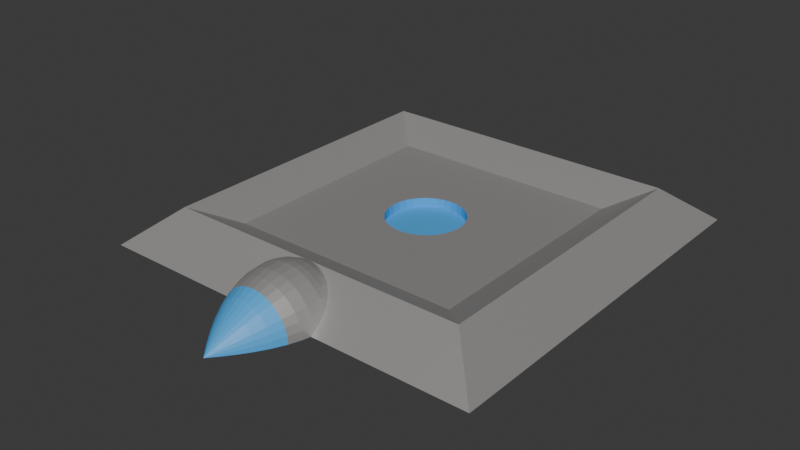 # Source: powerbox.blend  (saved by Blender 4.2.66; exported with 4.5.12 LTS)
import bpy
from mathutils import Matrix  # noqa: F401  (used for matrix-valued properties, if any)

bpy.ops.wm.read_factory_settings(use_empty=True)
scene = bpy.context.scene
scene.name = 'Scene'

# ---- collections
col_collection = bpy.data.collections.new('Collection'); scene.collection.children.link(col_collection)

# ---- materials (node trees are filled in below, after node groups)
mat_material_002 = bpy.data.materials.new('Material.002')
mat_material_001 = bpy.data.materials.new('Material.001')

# ---- material node trees
mat_material_002.use_nodes = True; mat_material_002.node_tree.nodes.clear()
_N = mat_material_002.node_tree.nodes; _L = mat_material_002.node_tree.links
n0 = _N.new('ShaderNodeBsdfPrincipled'); n0.name = 'Principled BSDF'; n0.location = (10, 300)
n0.inputs[0].default_value = (0.07227, 0.3968, 0.8148, 1.0)
n1 = _N.new('ShaderNodeOutputMaterial'); n1.name = 'Material Output'; n1.location = (300, 300)
_L.new(n0.outputs[0], n1.inputs[0])
n1.is_active_output = True
mat_material_001.use_nodes = True; mat_material_001.node_tree.nodes.clear()
_N = mat_material_001.node_tree.nodes; _L = mat_material_001.node_tree.links
n0 = _N.new('ShaderNodeBsdfPrincipled'); n0.name = 'Principled BSDF'; n0.location = (10, 300)
n0.inputs[0].default_value = (0.4678, 0.4508, 0.4397, 1.0)
n0.inputs[1].default_value = 0.5263
n0.inputs[3].default_value = 1.0
n1 = _N.new('ShaderNodeOutputMaterial'); n1.name = 'Material Output'; n1.location = (300, 300)
_L.new(n0.outputs[0], n1.inputs[0])
n1.is_active_output = True

# ---- world
world_world = bpy.data.worlds.new('World'); scene.world = world_world
world_world.use_nodes = True; world_world.node_tree.nodes.clear()
_N = world_world.node_tree.nodes; _L = world_world.node_tree.links
n0 = _N.new('ShaderNodeOutputWorld'); n0.name = 'World Output'; n0.location = (300, 300)
n1 = _N.new('ShaderNodeBackground'); n1.name = 'Background'; n1.location = (10, 300)
n1.inputs[0].default_value = (0.05088, 0.05088, 0.05088, 1.0)
_L.new(n1.outputs[0], n0.inputs[0])
n0.is_active_output = True
world_world.color = (0.05088, 0.05088, 0.05088)
world_world.sun_shadow_jitter_overblur = 0.0

# ---- meshes
me_sphere = bpy.data.meshes.new('Sphere')
me_sphere.from_pydata([(-0.0026, 4.489, -0.05018), (0.1661, 4.333e-07, 5.311), (0.378, 2.665, 1.774), (-0.0026, 4.489, 8.928), (0.1661, -0.1701, 5.294), (0.378, 2.665, 7.103), (-0.002598, -4.489, -0.05018), (0.1661, -0.3337, 5.244), (0.378, -2.665, 1.774), (0.1661, -0.4844, 5.164), (-0.002598, -4.489, 8.928), (0.378, -2.665, 7.103), (0.8102, 3.509, 0.9295), (0.1661, -0.6165, 5.055), (0.8102, 3.509, 7.948), (0.8102, -3.509, 7.948), (0.1661, -0.725, 4.923), (0.8102, -3.509, 0.9295), (0.1661, -0.8056, 4.773), (0.1661, -0.8552, 4.609), (0.1661, -0.8719, 4.439), (0.1661, -0.8552, 4.269), (0.1661, -0.8056, 4.105), (0.1661, -0.725, 3.954), (0.1661, -0.6165, 3.822), (0.1661, -0.4844, 3.714), (0.1661, -0.3337, 3.633), (0.1661, -0.1701, 3.584), (0.1661, 3.016e-07, 3.567), (0.1661, 0.1701, 3.584), (0.1661, 0.3337, 3.633), (0.1661, 0.4844, 3.714), (0.1661, 0.6165, 3.822), (0.1661, 0.725, 3.954), (0.1661, 0.8056, 4.105), (0.1661, 0.8552, 4.269), (0.1661, 0.8719, 4.439), (0.1661, 0.8552, 4.609), (0.1661, 0.8056, 4.773), (0.1661, 0.725, 4.923), (0.1661, 0.6165, 5.055), (0.1661, 0.4844, 5.164), (0.1661, 0.3337, 5.244), (0.1661, 0.1701, 5.294), (0.378, 0.8719, 4.439), (0.378, 0.8552, 4.269), (0.378, 0.8552, 4.609), (0.378, 0.725, 3.954), (0.378, 0.725, 4.923), (0.378, 0.6165, 3.822), (0.378, 0.8056, 4.105), (0.378, 0.8056, 4.773), (0.378, 0.4844, 5.164), (0.378, 0.1701, 5.294), (0.378, 0.3337, 5.244), (0.378, -0.1701, 5.294), (0.378, -0.6165, 5.055), (0.378, -0.4844, 5.164), (0.378, -0.3337, 5.244), (0.378, 4.745e-07, 5.311), (0.378, 0.6165, 5.055), (0.378, 0.4844, 3.714), (0.378, 0.1701, 3.584), (0.378, 0.3337, 3.633), (0.378, -0.1701, 3.584), (0.378, -0.4844, 3.714), (0.378, -0.3337, 3.633), (0.378, 3.429e-07, 3.567), (0.378, -0.725, 3.954), (0.378, -0.725, 4.923), (0.378, -0.8719, 4.439), (0.378, -0.8552, 4.269), (0.378, -0.8552, 4.609), (0.378, -0.8056, 4.105), (0.378, -0.8056, 4.773), (0.378, -0.6165, 3.822)], [], [(0, 12, 14, 3), (3, 14, 15, 10), (10, 15, 17, 6), (6, 17, 12, 0), (3, 10, 6, 0), (5, 2, 8, 75, 65, 66, 64, 67, 62, 63, 61, 49, 47, 50, 45, 44, 46, 51, 48, 60), (8, 11, 5, 60, 52, 54, 53, 59, 55, 58, 57, 56, 69, 74, 72, 70, 71, 73, 68, 75), (2, 5, 14, 12), (5, 11, 15, 14), (11, 8, 17, 15), (8, 2, 12, 17), (59, 1, 4, 55), (55, 4, 7, 58), (58, 7, 9, 57), (57, 9, 13, 56), (13, 16, 69, 56), (16, 18, 74, 69), (18, 19, 72, 74), (19, 20, 70, 72), (20, 21, 71, 70), (21, 22, 73, 71), (22, 23, 68, 73), (23, 24, 75, 68), (24, 25, 65, 75), (25, 26, 66, 65), (26, 27, 64, 66), (27, 28, 67, 64), (28, 29, 62, 67), (29, 30, 63, 62), (30, 31, 61, 63), (31, 32, 49, 61), (49, 32, 33, 47), (47, 33, 34, 50), (50, 34, 35, 45), (45, 35, 36, 44), (44, 36, 37, 46), (46, 37, 38, 51), (51, 38, 39, 48), (48, 39, 40, 60), (60, 40, 41, 52), (52, 41, 42, 54), (54, 42, 43, 53), (53, 43, 1, 59), (39, 38, 37, 36, 35, 34, 33, 32, 31, 30, 29, 28, 27, 26, 25, 24, 23, 22, 21, 20, 19, 18, 16, 13, 9, 7, 4, 1, 43, 42, 41, 40)])
me_sphere.polygons.foreach_set('material_index', [1, 1, 1, 1, 1, 1, 1, 1, 1, 1, 1, 0, 0, 0, 0, 0, 0, 0, 0, 0, 0, 0, 0, 0, 0, 0, 0, 0, 0, 0, 0, 0, 0, 0, 0, 0, 0, 0, 0, 0, 0, 0, 0, 0])
_uv = me_sphere.uv_layers.new(name='UVMap')
_uv.uv.foreach_set('vector', [0.375, 0.0, 0.625, 0.0, 0.625, 0.25, 0.375, 0.25, 0.375, 0.25, 0.625, 0.25, 0.625, 0.5, 0.375, 0.5, 0.375, 0.5, 0.625, 0.5, 0.625, 0.75, 0.375, 0.75, 0.375, 0.75, 0.625, 0.75, 0.625, 1.0, 0.375, 1.0, 0.125, 0.5, 0.375, 0.5, 0.375, 0.75, 0.125, 0.75, 0.8449, 0.5301, 0.8449, 0.7199, 0.6551, 0.7199, 0.728, 0.647, 0.7327, 0.6508, 0.7381, 0.6537, 0.7439, 0.6555, 0.75, 0.6561, 0.7561, 0.6555, 0.7619, 0.6537, 0.7673, 0.6508, 0.772, 0.647, 0.7758, 0.6423, 0.7787, 0.6369, 0.7805, 0.6311, 0.7811, 0.625, 0.7805, 0.6189, 0.7787, 0.6131, 0.7758, 0.6077, 0.772, 0.603, 0.6551, 0.7199, 0.6551, 0.5301, 0.8449, 0.5301, 0.772, 0.603, 0.7673, 0.5992, 0.7619, 0.5963, 0.7561, 0.5945, 0.75, 0.5939, 0.7439, 0.5945, 0.7381, 0.5963, 0.7327, 0.5992, 0.728, 0.603, 0.7242, 0.6077, 0.7213, 0.6131, 0.7195, 0.6189, 0.7189, 0.625, 0.7195, 0.6311, 0.7213, 0.6369, 0.7242, 0.6423, 0.728, 0.647, 0.8449, 0.7199, 0.8449, 0.5301, 0.875, 0.5, 0.875, 0.75, 0.8449, 0.5301, 0.6551, 0.5301, 0.625, 0.5, 0.875, 0.5, 0.6551, 0.5301, 0.6551, 0.7199, 0.625, 0.75, 0.625, 0.5, 0.6551, 0.7199, 0.8449, 0.7199, 0.875, 0.75, 0.625, 0.75, 1.0, 0.5607, 1.0, 0.5, 0.9688, 0.5, 0.9688, 0.5607, 0.9688, 0.5607, 0.9688, 0.5, 0.9375, 0.5, 0.9375, 0.5607, 0.9375, 0.5607, 0.9375, 0.5, 0.9062, 0.5, 0.9062, 0.5607, 0.9062, 0.5607, 0.9062, 0.5, 0.875, 0.5, 0.875, 0.5607, 0.875, 0.5, 0.8438, 0.5, 0.8438, 0.5607, 0.875, 0.5607, 0.8438, 0.5, 0.8125, 0.5, 0.8125, 0.5607, 0.8438, 0.5607, 0.8125, 0.5, 0.7812, 0.5, 0.7812, 0.5607, 0.8125, 0.5607, 0.7812, 0.5, 0.75, 0.5, 0.75, 0.5607, 0.7812, 0.5607, 0.75, 0.5, 0.7188, 0.5, 0.7187, 0.5607, 0.75, 0.5607, 0.7188, 0.5, 0.6875, 0.5, 0.6875, 0.5607, 0.7187, 0.5607, 0.6875, 0.5, 0.6562, 0.5, 0.6562, 0.5607, 0.6875, 0.5607, 0.6562, 0.5, 0.625, 0.5, 0.625, 0.5607, 0.6562, 0.5607, 0.625, 0.5, 0.5938, 0.5, 0.5938, 0.5607, 0.625, 0.5607, 0.5938, 0.5, 0.5625, 0.5, 0.5625, 0.5607, 0.5938, 0.5607, 0.5625, 0.5, 0.5312, 0.5, 0.5312, 0.5607, 0.5625, 0.5607, 0.5312, 0.5, 0.5, 0.5, 0.5, 0.5607, 0.5312, 0.5607, 0.5, 0.5, 0.4688, 0.5, 0.4687, 0.5607, 0.5, 0.5607, 0.4688, 0.5, 0.4375, 0.5, 0.4375, 0.5607, 0.4687, 0.5607, 0.4375, 0.5, 0.4062, 0.5, 0.4062, 0.5607, 0.4375, 0.5607, 0.4062, 0.5, 0.375, 0.5, 0.375, 0.5607, 0.4062, 0.5607, 0.375, 0.5607, 0.375, 0.5, 0.3438, 0.5, 0.3438, 0.5607, 0.3438, 0.5607, 0.3438, 0.5, 0.3125, 0.5, 0.3125, 0.5607, 0.3125, 0.5607, 0.3125, 0.5, 0.2812, 0.5, 0.2812, 0.5607, 0.2812, 0.5607, 0.2812, 0.5, 0.25, 0.5, 0.25, 0.5607, 0.25, 0.5607, 0.25, 0.5, 0.2188, 0.5, 0.2188, 0.5607, 0.2188, 0.5607, 0.2188, 0.5, 0.1875, 0.5, 0.1875, 0.5607, 0.1875, 0.5607, 0.1875, 0.5, 0.1562, 0.5, 0.1562, 0.5607, 0.1562, 0.5607, 0.1562, 0.5, 0.125, 0.5, 0.125, 0.5607, 0.125, 0.5607, 0.125, 0.5, 0.09375, 0.5, 0.09375, 0.5607, 0.09375, 0.5607, 0.09375, 0.5, 0.0625, 0.5, 0.0625, 0.5607, 0.0625, 0.5607, 0.0625, 0.5, 0.03125, 0.5, 0.03125, 0.5607, 0.03125, 0.5607, 0.03125, 0.5, 0.0, 0.5, 0.0, 0.5607, 0.5504, 0.3833, 0.5283, 0.3418, 0.5146, 0.2968, 0.51, 0.25, 0.5146, 0.2032, 0.5283, 0.1582, 0.5504, 0.1167, 0.5803, 0.08029, 0.6167, 0.05045, 0.6582, 0.02827, 0.7032, 0.01461, 0.75, 0.01, 0.7968, 0.01461, 0.8418, 0.02827, 0.8833, 0.05045, 0.9197, 0.08029, 0.9496, 0.1167, 0.9717, 0.1582, 0.9854, 0.2032, 0.99, 0.25, 0.9854, 0.2968, 0.9717, 0.3418, 0.9496, 0.3833, 0.9197, 0.4197, 0.8833, 0.4496, 0.8418, 0.4717, 0.7968, 0.4854, 0.75, 0.49, 0.7032, 0.4854, 0.6582, 0.4717, 0.6167, 0.4496, 0.5803, 0.4197])
me_sphere.materials.append(mat_material_002)
me_sphere.materials.append(mat_material_001)
me_sphere.update()
me_sphere_001 = bpy.data.meshes.new('Sphere.001')
me_sphere_001.from_pydata([(0.0, 0.5556, 0.8311), (0.0, 0.8315, 0.5457), (0.0, 0.9808, 0.1481), (0.0, 1.0, 0.0), (0.0, 0.9808, -0.329), (0.0, 0.8315, -0.8486), (0.03806, 0.1913, 0.9808), (0.07466, 0.3753, 0.9239), (0.1084, 0.5449, 0.8311), (0.1379, 0.6935, 0.7042), (0.1622, 0.8155, 0.5457), (0.1802, 0.9061, 0.359), (0.1913, 0.9619, 0.1481), (0.1951, 0.9808, 0.0), (0.1913, 0.9619, -0.329), (0.1802, 0.9061, -0.5858), (0.1622, 0.8155, -0.8486), (0.1379, 0.6935, -1.113), (0.1084, 0.5449, -1.374), (0.07466, 0.3753, -1.627), (0.03806, 0.1913, -1.87), (0.07466, 0.1802, 0.9808), (0.1464, 0.3536, 0.9239), (0.2126, 0.5133, 0.8311), (0.2706, 0.6533, 0.7042), (0.3182, 0.7682, 0.5457), (0.3536, 0.8536, 0.359), (0.3753, 0.9061, 0.1481), (0.3827, 0.9239, 0.0), (0.3753, 0.9061, -0.329), (0.3536, 0.8536, -0.5858), (0.3182, 0.7682, -0.8486), (0.2706, 0.6533, -1.113), (0.2126, 0.5133, -1.374), (0.1464, 0.3536, -1.627), (0.07466, 0.1802, -1.87), (0.1084, 0.1622, 0.9808), (0.2126, 0.3182, 0.9239), (0.3087, 0.4619, 0.8311), (0.3928, 0.5879, 0.7042), (0.4619, 0.6913, 0.5457), (0.5133, 0.7682, 0.359), (0.5449, 0.8155, 0.1481), (0.5556, 0.8315, 0.0), (0.5449, 0.8155, -0.329), (0.5133, 0.7682, -0.5858), (0.4619, 0.6913, -0.8486), (0.3928, 0.5879, -1.113), (0.3087, 0.4619, -1.374), (0.2126, 0.3182, -1.627), (0.1084, 0.1622, -1.87), (0.1379, 0.1379, 0.9808), (0.2706, 0.2706, 0.9239), (0.3928, 0.3928, 0.8311), (0.5, 0.5, 0.7042), (0.5879, 0.5879, 0.5457), (0.6533, 0.6533, 0.359), (0.6935, 0.6935, 0.1481), (0.7071, 0.7071, 0.0), (0.6935, 0.6935, -0.329), (0.6533, 0.6533, -0.5858), (0.5879, 0.5879, -0.8486), (0.5, 0.5, -1.113), (0.3928, 0.3928, -1.374), (0.2706, 0.2706, -1.627), (0.1379, 0.1379, -1.87), (0.1622, 0.1084, 0.9808), (0.3182, 0.2126, 0.9239), (0.4619, 0.3087, 0.8311), (0.5879, 0.3928, 0.7042), (0.6913, 0.4619, 0.5457), (0.7682, 0.5133, 0.359), (0.8155, 0.5449, 0.1481), (0.8315, 0.5556, 0.0), (0.8155, 0.5449, -0.329), (0.7682, 0.5133, -0.5858), (0.6913, 0.4619, -0.8486), (0.5879, 0.3928, -1.113), (0.4619, 0.3087, -1.374), (0.3182, 0.2126, -1.627), (0.1622, 0.1084, -1.87), (0.0, 0.0, 1.0), (0.1802, 0.07466, 0.9808), (0.3536, 0.1464, 0.9239), (0.5133, 0.2126, 0.8311), (0.6533, 0.2706, 0.7042), (0.7682, 0.3182, 0.5457), (0.8536, 0.3536, 0.359), (0.9061, 0.3753, 0.1481), (0.9239, 0.3827, 0.0), (0.9061, 0.3753, -0.329), (0.8536, 0.3536, -0.5858), (0.7682, 0.3182, -0.8486), (0.6533, 0.2706, -1.113), (0.5133, 0.2126, -1.374), (0.3536, 0.1464, -1.627), (0.1802, 0.07466, -1.87), (0.1913, 0.03806, 0.9808), (0.3753, 0.07466, 0.9239), (0.5449, 0.1084, 0.8311), (0.6935, 0.1379, 0.7042), (0.8155, 0.1622, 0.5457), (0.9061, 0.1802, 0.359), (0.9619, 0.1913, 0.1481), (0.9808, 0.1951, 0.0), (0.9619, 0.1913, -0.329), (0.9061, 0.1802, -0.5858), (0.8155, 0.1622, -0.8486), (0.6935, 0.1379, -1.113), (0.5449, 0.1084, -1.374), (0.3753, 0.07466, -1.627), (0.1913, 0.03806, -1.87), (0.1951, 0.0, 0.9808), (0.3827, 0.0, 0.9239), (0.5556, 0.0, 0.8311), (0.7071, 0.0, 0.7042), (0.8315, 0.0, 0.5457), (0.9239, 0.0, 0.359), (0.9808, 0.0, 0.1481), (1.0, 0.0, 0.0), (0.9808, 0.0, -0.329), (0.9239, 0.0, -0.5858), (0.8315, 0.0, -0.8486), (0.7071, 0.0, -1.113), (0.5556, 0.0, -1.374), (0.3827, 0.0, -1.627), (0.1951, 0.0, -1.87), (0.0, 0.0, -2.1), (0.0, 0.1951, 0.9808), (0.0, 0.3827, 0.9239), (0.0, 0.7071, 0.7042), (0.0, 0.9239, 0.359), (0.0, 0.9239, -0.5858), (0.0, 0.7071, -1.113), (0.0, 0.5556, -1.374), (0.0, 0.3827, -1.627), (0.0, 0.1951, -1.87), (0.0, -0.5556, 0.8311), (0.0, -0.8315, 0.5457), (0.0, -0.9808, 0.1481), (0.0, -1.0, 0.0), (0.0, -0.9808, -0.329), (0.0, -0.8315, -0.8486), (0.03806, -0.1913, 0.9808), (0.07466, -0.3753, 0.9239), (0.1084, -0.5449, 0.8311), (0.1379, -0.6935, 0.7042), (0.1622, -0.8155, 0.5457), (0.1802, -0.9061, 0.359), (0.1913, -0.9619, 0.1481), (0.1951, -0.9808, 0.0), (0.1913, -0.9619, -0.329), (0.1802, -0.9061, -0.5858), (0.1622, -0.8155, -0.8486), (0.1379, -0.6935, -1.113), (0.1084, -0.5449, -1.374), (0.07466, -0.3753, -1.627), (0.03806, -0.1913, -1.87), (0.07466, -0.1802, 0.9808), (0.1464, -0.3536, 0.9239), (0.2126, -0.5133, 0.8311), (0.2706, -0.6533, 0.7042), (0.3182, -0.7682, 0.5457), (0.3536, -0.8536, 0.359), (0.3753, -0.9061, 0.1481), (0.3827, -0.9239, 0.0), (0.3753, -0.9061, -0.329), (0.3536, -0.8536, -0.5858), (0.3182, -0.7682, -0.8486), (0.2706, -0.6533, -1.113), (0.2126, -0.5133, -1.374), (0.1464, -0.3536, -1.627), (0.07466, -0.1802, -1.87), (0.1084, -0.1622, 0.9808), (0.2126, -0.3182, 0.9239), (0.3087, -0.4619, 0.8311), (0.3928, -0.5879, 0.7042), (0.4619, -0.6913, 0.5457), (0.5133, -0.7682, 0.359), (0.5449, -0.8155, 0.1481), (0.5556, -0.8315, 0.0), (0.5449, -0.8155, -0.329), (0.5133, -0.7682, -0.5858), (0.4619, -0.6913, -0.8486), (0.3928, -0.5879, -1.113), (0.3087, -0.4619, -1.374), (0.2126, -0.3182, -1.627), (0.1084, -0.1622, -1.87), (0.1379, -0.1379, 0.9808), (0.2706, -0.2706, 0.9239), (0.3928, -0.3928, 0.8311), (0.5, -0.5, 0.7042), (0.5879, -0.5879, 0.5457), (0.6533, -0.6533, 0.359), (0.6935, -0.6935, 0.1481), (0.7071, -0.7071, 0.0), (0.6935, -0.6935, -0.329), (0.6533, -0.6533, -0.5858), (0.5879, -0.5879, -0.8486), (0.5, -0.5, -1.113), (0.3928, -0.3928, -1.374), (0.2706, -0.2706, -1.627), (0.1379, -0.1379, -1.87), (0.1622, -0.1084, 0.9808), (0.3182, -0.2126, 0.9239), (0.4619, -0.3087, 0.8311), (0.5879, -0.3928, 0.7042), (0.6913, -0.4619, 0.5457), (0.7682, -0.5133, 0.359), (0.8155, -0.5449, 0.1481), (0.8315, -0.5556, 0.0), (0.8155, -0.5449, -0.329), (0.7682, -0.5133, -0.5858), (0.6913, -0.4619, -0.8486), (0.5879, -0.3928, -1.113), (0.4619, -0.3087, -1.374), (0.3182, -0.2126, -1.627), (0.1622, -0.1084, -1.87), (0.1802, -0.07466, 0.9808), (0.3536, -0.1464, 0.9239), (0.5133, -0.2126, 0.8311), (0.6533, -0.2706, 0.7042), (0.7682, -0.3182, 0.5457), (0.8536, -0.3536, 0.359), (0.9061, -0.3753, 0.1481), (0.9239, -0.3827, 0.0), (0.9061, -0.3753, -0.329), (0.8536, -0.3536, -0.5858), (0.7682, -0.3182, -0.8486), (0.6533, -0.2706, -1.113), (0.5133, -0.2126, -1.374), (0.3536, -0.1464, -1.627), (0.1802, -0.07466, -1.87), (0.1913, -0.03806, 0.9808), (0.3753, -0.07466, 0.9239), (0.5449, -0.1084, 0.8311), (0.6935, -0.1379, 0.7042), (0.8155, -0.1622, 0.5457), (0.9061, -0.1802, 0.359), (0.9619, -0.1913, 0.1481), (0.9808, -0.1951, 0.0), (0.9619, -0.1913, -0.329), (0.9061, -0.1802, -0.5858), (0.8155, -0.1622, -0.8486), (0.6935, -0.1379, -1.113), (0.5449, -0.1084, -1.374), (0.3753, -0.07466, -1.627), (0.1913, -0.03806, -1.87), (0.0, -0.1951, 0.9808), (0.0, -0.3827, 0.9239), (0.0, -0.7071, 0.7042), (0.0, -0.9239, 0.359), (0.0, -0.9239, -0.5858), (0.0, -0.7071, -1.113), (0.0, -0.5556, -1.374), (0.0, -0.3827, -1.627), (0.0, -0.1951, -1.87)], [], [(136, 135, 19, 20), (3, 2, 12, 13), (128, 81, 6), (127, 136, 20), (4, 3, 13, 14), (129, 128, 6, 7), (132, 4, 14, 15), (0, 129, 7, 8), (5, 132, 15, 16), (130, 0, 8, 9), (133, 5, 16, 17), (1, 130, 9, 10), (134, 133, 17, 18), (131, 1, 10, 11), (135, 134, 18, 19), (2, 131, 11, 12), (19, 18, 33, 34), (12, 11, 26, 27), (20, 19, 34, 35), (13, 12, 27, 28), (6, 81, 21), (127, 20, 35), (14, 13, 28, 29), (7, 6, 21, 22), (15, 14, 29, 30), (8, 7, 22, 23), (16, 15, 30, 31), (9, 8, 23, 24), (17, 16, 31, 32), (10, 9, 24, 25), (18, 17, 32, 33), (11, 10, 25, 26), (23, 22, 37, 38), (31, 30, 45, 46), (24, 23, 38, 39), (32, 31, 46, 47), (25, 24, 39, 40), (33, 32, 47, 48), (26, 25, 40, 41), (34, 33, 48, 49), (27, 26, 41, 42), (35, 34, 49, 50), (28, 27, 42, 43), (21, 81, 36), (127, 35, 50), (29, 28, 43, 44), (22, 21, 36, 37), (30, 29, 44, 45), (42, 41, 56, 57), (50, 49, 64, 65), (43, 42, 57, 58), (36, 81, 51), (127, 50, 65), (44, 43, 58, 59), (37, 36, 51, 52), (45, 44, 59, 60), (38, 37, 52, 53), (46, 45, 60, 61), (39, 38, 53, 54), (47, 46, 61, 62), (40, 39, 54, 55), (48, 47, 62, 63), (41, 40, 55, 56), (49, 48, 63, 64), (61, 60, 75, 76), (54, 53, 68, 69), (62, 61, 76, 77), (55, 54, 69, 70), (63, 62, 77, 78), (56, 55, 70, 71), (64, 63, 78, 79), (57, 56, 71, 72), (65, 64, 79, 80), (58, 57, 72, 73), (51, 81, 66), (127, 65, 80), (59, 58, 73, 74), (52, 51, 66, 67), (60, 59, 74, 75), (53, 52, 67, 68), (80, 79, 95, 96), (73, 72, 88, 89), (66, 81, 82), (127, 80, 96), (74, 73, 89, 90), (67, 66, 82, 83), (75, 74, 90, 91), (68, 67, 83, 84), (76, 75, 91, 92), (69, 68, 84, 85), (77, 76, 92, 93), (70, 69, 85, 86), (78, 77, 93, 94), (71, 70, 86, 87), (79, 78, 94, 95), (72, 71, 87, 88), (85, 84, 99, 100), (93, 92, 107, 108), (86, 85, 100, 101), (94, 93, 108, 109), (87, 86, 101, 102), (95, 94, 109, 110), (88, 87, 102, 103), (96, 95, 110, 111), (89, 88, 103, 104), (82, 81, 97), (127, 96, 111), (90, 89, 104, 105), (83, 82, 97, 98), (91, 90, 105, 106), (84, 83, 98, 99), (92, 91, 106, 107), (104, 103, 118, 119), (97, 81, 112), (127, 111, 126), (105, 104, 119, 120), (98, 97, 112, 113), (106, 105, 120, 121), (99, 98, 113, 114), (107, 106, 121, 122), (100, 99, 114, 115), (108, 107, 122, 123), (101, 100, 115, 116), (109, 108, 123, 124), (102, 101, 116, 117), (110, 109, 124, 125), (103, 102, 117, 118), (111, 110, 125, 126), (2, 3, 4, 132, 5, 133, 134, 135, 136, 127, 81, 128, 129, 0, 130, 1, 131), (256, 157, 156, 255), (140, 150, 149, 139), (248, 143, 81), (127, 157, 256), (141, 151, 150, 140), (249, 144, 143, 248), (252, 152, 151, 141), (137, 145, 144, 249), (142, 153, 152, 252), (250, 146, 145, 137), (253, 154, 153, 142), (138, 147, 146, 250), (254, 155, 154, 253), (251, 148, 147, 138), (255, 156, 155, 254), (139, 149, 148, 251), (156, 171, 170, 155), (149, 164, 163, 148), (157, 172, 171, 156), (150, 165, 164, 149), (143, 158, 81), (127, 172, 157), (151, 166, 165, 150), (144, 159, 158, 143), (152, 167, 166, 151), (145, 160, 159, 144), (153, 168, 167, 152), (146, 161, 160, 145), (154, 169, 168, 153), (147, 162, 161, 146), (155, 170, 169, 154), (148, 163, 162, 147), (160, 175, 174, 159), (168, 183, 182, 167), (161, 176, 175, 160), (169, 184, 183, 168), (162, 177, 176, 161), (170, 185, 184, 169), (163, 178, 177, 162), (171, 186, 185, 170), (164, 179, 178, 163), (172, 187, 186, 171), (165, 180, 179, 164), (158, 173, 81), (127, 187, 172), (166, 181, 180, 165), (159, 174, 173, 158), (167, 182, 181, 166), (179, 194, 193, 178), (187, 202, 201, 186), (180, 195, 194, 179), (173, 188, 81), (127, 202, 187), (181, 196, 195, 180), (174, 189, 188, 173), (182, 197, 196, 181), (175, 190, 189, 174), (183, 198, 197, 182), (176, 191, 190, 175), (184, 199, 198, 183), (177, 192, 191, 176), (185, 200, 199, 184), (178, 193, 192, 177), (186, 201, 200, 185), (198, 213, 212, 197), (191, 206, 205, 190), (199, 214, 213, 198), (192, 207, 206, 191), (200, 215, 214, 199), (193, 208, 207, 192), (201, 216, 215, 200), (194, 209, 208, 193), (202, 217, 216, 201), (195, 210, 209, 194), (188, 203, 81), (127, 217, 202), (196, 211, 210, 195), (189, 204, 203, 188), (197, 212, 211, 196), (190, 205, 204, 189), (217, 232, 231, 216), (210, 225, 224, 209), (203, 218, 81), (127, 232, 217), (211, 226, 225, 210), (204, 219, 218, 203), (212, 227, 226, 211), (205, 220, 219, 204), (213, 228, 227, 212), (206, 221, 220, 205), (214, 229, 228, 213), (207, 222, 221, 206), (215, 230, 229, 214), (208, 223, 222, 207), (216, 231, 230, 215), (209, 224, 223, 208), (221, 236, 235, 220), (229, 244, 243, 228), (222, 237, 236, 221), (230, 245, 244, 229), (223, 238, 237, 222), (231, 246, 245, 230), (224, 239, 238, 223), (232, 247, 246, 231), (225, 240, 239, 224), (218, 233, 81), (127, 247, 232), (226, 241, 240, 225), (219, 234, 233, 218), (227, 242, 241, 226), (220, 235, 234, 219), (228, 243, 242, 227), (240, 119, 118, 239), (233, 112, 81), (127, 126, 247), (241, 120, 119, 240), (234, 113, 112, 233), (242, 121, 120, 241), (235, 114, 113, 234), (243, 122, 121, 242), (236, 115, 114, 235), (244, 123, 122, 243), (237, 116, 115, 236), (245, 124, 123, 244), (238, 117, 116, 237), (246, 125, 124, 245), (239, 118, 117, 238), (247, 126, 125, 246), (139, 251, 138, 250, 137, 249, 248, 81, 127, 256, 255, 254, 253, 142, 252, 141, 140)])
me_sphere_001.polygons.foreach_set('material_index', [0, 0, 0, 0, 1, 0, 1, 0, 1, 0, 0, 0, 0, 0, 0, 0, 0, 0, 0, 0, 0, 0, 1, 0, 1, 0, 1, 0, 0, 0, 0, 0, 0, 1, 0, 0, 1, 0, 1, 0, 1, 0, 1, 0, 0, 1, 0, 1, 1, 0, 1, 0, 0, 1, 0, 1, 0, 1, 1, 0, 1, 0, 1, 0, 1, 1, 0, 1, 0, 1, 0, 1, 0, 1, 0, 0, 1, 0, 1, 0, 0, 1, 0, 0, 1, 0, 1, 0, 1, 1, 0, 1, 0, 1, 0, 1, 1, 0, 1, 0, 1, 0, 1, 0, 1, 0, 0, 1, 0, 1, 0, 1, 1, 0, 0, 1, 0, 1, 0, 1, 1, 0, 1, 0, 1, 0, 1, 0, 0, 0, 1, 0, 0, 1, 0, 1, 0, 1, 0, 0, 0, 0, 1, 0, 1, 0, 1, 0, 1, 0, 0, 1, 0, 1, 0, 1, 0, 0, 1, 0, 1, 0, 1, 0, 0, 1, 0, 1, 0, 1, 0, 1, 0, 0, 1, 0, 1, 1, 0, 1, 0, 0, 1, 0, 1, 0, 1, 1, 0, 1, 0, 1, 0, 1, 1, 0, 1, 0, 1, 0, 1, 0, 1, 0, 0, 1, 0, 1, 0, 0, 1, 0, 0, 1, 0, 1, 0, 1, 1, 0, 1, 0, 1, 0, 1, 0, 0, 1, 0, 1, 0, 1, 0, 1, 0, 0, 1, 0, 1, 0, 1, 1, 0, 0, 1, 0, 1, 0, 1, 0, 0, 1, 0, 1, 0, 1, 0, 0])
_uv = me_sphere_001.uv_layers.new(name='UVMap')
_uv.uv.foreach_set('vector', [0.75, 0.0625, 0.75, 0.125, 0.7188, 0.125, 0.7188, 0.0625, 0.75, 0.5, 0.75, 0.5625, 0.7188, 0.5625, 0.7188, 0.5, 0.75, 0.9375, 0.7344, 1.0, 0.7188, 0.9375, 0.7344, 0.0, 0.75, 0.0625, 0.7188, 0.0625, 0.75, 0.4375, 0.75, 0.5, 0.7188, 0.5, 0.7188, 0.4375, 0.75, 0.875, 0.75, 0.9375, 0.7188, 0.9375, 0.7188, 0.875, 0.75, 0.375, 0.75, 0.4375, 0.7188, 0.4375, 0.7188, 0.375, 0.75, 0.8125, 0.75, 0.875, 0.7188, 0.875, 0.7188, 0.8125, 0.75, 0.3125, 0.75, 0.375, 0.7188, 0.375, 0.7188, 0.3125, 0.75, 0.75, 0.75, 0.8125, 0.7188, 0.8125, 0.7188, 0.75, 0.75, 0.25, 0.75, 0.3125, 0.7188, 0.3125, 0.7188, 0.25, 0.75, 0.6875, 0.75, 0.75, 0.7188, 0.75, 0.7188, 0.6875, 0.75, 0.1875, 0.75, 0.25, 0.7188, 0.25, 0.7188, 0.1875, 0.75, 0.625, 0.75, 0.6875, 0.7188, 0.6875, 0.7188, 0.625, 0.75, 0.125, 0.75, 0.1875, 0.7188, 0.1875, 0.7188, 0.125, 0.75, 0.5625, 0.75, 0.625, 0.7188, 0.625, 0.7188, 0.5625, 0.7188, 0.125, 0.7188, 0.1875, 0.6875, 0.1875, 0.6875, 0.125, 0.7188, 0.5625, 0.7188, 0.625, 0.6875, 0.625, 0.6875, 0.5625, 0.7188, 0.0625, 0.7188, 0.125, 0.6875, 0.125, 0.6875, 0.0625, 0.7188, 0.5, 0.7188, 0.5625, 0.6875, 0.5625, 0.6875, 0.5, 0.7188, 0.9375, 0.7031, 1.0, 0.6875, 0.9375, 0.7031, 0.0, 0.7188, 0.0625, 0.6875, 0.0625, 0.7188, 0.4375, 0.7188, 0.5, 0.6875, 0.5, 0.6875, 0.4375, 0.7188, 0.875, 0.7188, 0.9375, 0.6875, 0.9375, 0.6875, 0.875, 0.7188, 0.375, 0.7188, 0.4375, 0.6875, 0.4375, 0.6875, 0.375, 0.7188, 0.8125, 0.7188, 0.875, 0.6875, 0.875, 0.6875, 0.8125, 0.7188, 0.3125, 0.7188, 0.375, 0.6875, 0.375, 0.6875, 0.3125, 0.7188, 0.75, 0.7188, 0.8125, 0.6875, 0.8125, 0.6875, 0.75, 0.7188, 0.25, 0.7188, 0.3125, 0.6875, 0.3125, 0.6875, 0.25, 0.7188, 0.6875, 0.7188, 0.75, 0.6875, 0.75, 0.6875, 0.6875, 0.7188, 0.1875, 0.7188, 0.25, 0.6875, 0.25, 0.6875, 0.1875, 0.7188, 0.625, 0.7188, 0.6875, 0.6875, 0.6875, 0.6875, 0.625, 0.6875, 0.8125, 0.6875, 0.875, 0.6562, 0.875, 0.6562, 0.8125, 0.6875, 0.3125, 0.6875, 0.375, 0.6562, 0.375, 0.6562, 0.3125, 0.6875, 0.75, 0.6875, 0.8125, 0.6562, 0.8125, 0.6562, 0.75, 0.6875, 0.25, 0.6875, 0.3125, 0.6562, 0.3125, 0.6562, 0.25, 0.6875, 0.6875, 0.6875, 0.75, 0.6562, 0.75, 0.6562, 0.6875, 0.6875, 0.1875, 0.6875, 0.25, 0.6562, 0.25, 0.6562, 0.1875, 0.6875, 0.625, 0.6875, 0.6875, 0.6562, 0.6875, 0.6562, 0.625, 0.6875, 0.125, 0.6875, 0.1875, 0.6562, 0.1875, 0.6562, 0.125, 0.6875, 0.5625, 0.6875, 0.625, 0.6562, 0.625, 0.6562, 0.5625, 0.6875, 0.0625, 0.6875, 0.125, 0.6562, 0.125, 0.6562, 0.0625, 0.6875, 0.5, 0.6875, 0.5625, 0.6562, 0.5625, 0.6562, 0.5, 0.6875, 0.9375, 0.6719, 1.0, 0.6562, 0.9375, 0.6719, 0.0, 0.6875, 0.0625, 0.6562, 0.0625, 0.6875, 0.4375, 0.6875, 0.5, 0.6562, 0.5, 0.6562, 0.4375, 0.6875, 0.875, 0.6875, 0.9375, 0.6562, 0.9375, 0.6562, 0.875, 0.6875, 0.375, 0.6875, 0.4375, 0.6562, 0.4375, 0.6562, 0.375, 0.6562, 0.5625, 0.6562, 0.625, 0.625, 0.625, 0.625, 0.5625, 0.6562, 0.0625, 0.6562, 0.125, 0.625, 0.125, 0.625, 0.0625, 0.6562, 0.5, 0.6562, 0.5625, 0.625, 0.5625, 0.625, 0.5, 0.6562, 0.9375, 0.6406, 1.0, 0.625, 0.9375, 0.6406, 0.0, 0.6562, 0.0625, 0.625, 0.0625, 0.6562, 0.4375, 0.6562, 0.5, 0.625, 0.5, 0.625, 0.4375, 0.6562, 0.875, 0.6562, 0.9375, 0.625, 0.9375, 0.625, 0.875, 0.6562, 0.375, 0.6562, 0.4375, 0.625, 0.4375, 0.625, 0.375, 0.6562, 0.8125, 0.6562, 0.875, 0.625, 0.875, 0.625, 0.8125, 0.6562, 0.3125, 0.6562, 0.375, 0.625, 0.375, 0.625, 0.3125, 0.6562, 0.75, 0.6562, 0.8125, 0.625, 0.8125, 0.625, 0.75, 0.6562, 0.25, 0.6562, 0.3125, 0.625, 0.3125, 0.625, 0.25, 0.6562, 0.6875, 0.6562, 0.75, 0.625, 0.75, 0.625, 0.6875, 0.6562, 0.1875, 0.6562, 0.25, 0.625, 0.25, 0.625, 0.1875, 0.6562, 0.625, 0.6562, 0.6875, 0.625, 0.6875, 0.625, 0.625, 0.6562, 0.125, 0.6562, 0.1875, 0.625, 0.1875, 0.625, 0.125, 0.625, 0.3125, 0.625, 0.375, 0.5938, 0.375, 0.5938, 0.3125, 0.625, 0.75, 0.625, 0.8125, 0.5938, 0.8125, 0.5938, 0.75, 0.625, 0.25, 0.625, 0.3125, 0.5938, 0.3125, 0.5938, 0.25, 0.625, 0.6875, 0.625, 0.75, 0.5938, 0.75, 0.5938, 0.6875, 0.625, 0.1875, 0.625, 0.25, 0.5938, 0.25, 0.5938, 0.1875, 0.625, 0.625, 0.625, 0.6875, 0.5938, 0.6875, 0.5938, 0.625, 0.625, 0.125, 0.625, 0.1875, 0.5938, 0.1875, 0.5938, 0.125, 0.625, 0.5625, 0.625, 0.625, 0.5938, 0.625, 0.5938, 0.5625, 0.625, 0.0625, 0.625, 0.125, 0.5938, 0.125, 0.5938, 0.0625, 0.625, 0.5, 0.625, 0.5625, 0.5938, 0.5625, 0.5938, 0.5, 0.625, 0.9375, 0.6094, 1.0, 0.5938, 0.9375, 0.6094, 0.0, 0.625, 0.0625, 0.5938, 0.0625, 0.625, 0.4375, 0.625, 0.5, 0.5938, 0.5, 0.5938, 0.4375, 0.625, 0.875, 0.625, 0.9375, 0.5938, 0.9375, 0.5938, 0.875, 0.625, 0.375, 0.625, 0.4375, 0.5938, 0.4375, 0.5938, 0.375, 0.625, 0.8125, 0.625, 0.875, 0.5938, 0.875, 0.5938, 0.8125, 0.5938, 0.0625, 0.5938, 0.125, 0.5625, 0.125, 0.5625, 0.0625, 0.5938, 0.5, 0.5938, 0.5625, 0.5625, 0.5625, 0.5625, 0.5, 0.5938, 0.9375, 0.5781, 1.0, 0.5625, 0.9375, 0.5781, 0.0, 0.5938, 0.0625, 0.5625, 0.0625, 0.5938, 0.4375, 0.5938, 0.5, 0.5625, 0.5, 0.5625, 0.4375, 0.5938, 0.875, 0.5938, 0.9375, 0.5625, 0.9375, 0.5625, 0.875, 0.5938, 0.375, 0.5938, 0.4375, 0.5625, 0.4375, 0.5625, 0.375, 0.5938, 0.8125, 0.5938, 0.875, 0.5625, 0.875, 0.5625, 0.8125, 0.5938, 0.3125, 0.5938, 0.375, 0.5625, 0.375, 0.5625, 0.3125, 0.5938, 0.75, 0.5938, 0.8125, 0.5625, 0.8125, 0.5625, 0.75, 0.5938, 0.25, 0.5938, 0.3125, 0.5625, 0.3125, 0.5625, 0.25, 0.5938, 0.6875, 0.5938, 0.75, 0.5625, 0.75, 0.5625, 0.6875, 0.5938, 0.1875, 0.5938, 0.25, 0.5625, 0.25, 0.5625, 0.1875, 0.5938, 0.625, 0.5938, 0.6875, 0.5625, 0.6875, 0.5625, 0.625, 0.5938, 0.125, 0.5938, 0.1875, 0.5625, 0.1875, 0.5625, 0.125, 0.5938, 0.5625, 0.5938, 0.625, 0.5625, 0.625, 0.5625, 0.5625, 0.5625, 0.75, 0.5625, 0.8125, 0.5312, 0.8125, 0.5312, 0.75, 0.5625, 0.25, 0.5625, 0.3125, 0.5312, 0.3125, 0.5312, 0.25, 0.5625, 0.6875, 0.5625, 0.75, 0.5312, 0.75, 0.5312, 0.6875, 0.5625, 0.1875, 0.5625, 0.25, 0.5312, 0.25, 0.5312, 0.1875, 0.5625, 0.625, 0.5625, 0.6875, 0.5312, 0.6875, 0.5312, 0.625, 0.5625, 0.125, 0.5625, 0.1875, 0.5312, 0.1875, 0.5312, 0.125, 0.5625, 0.5625, 0.5625, 0.625, 0.5312, 0.625, 0.5312, 0.5625, 0.5625, 0.0625, 0.5625, 0.125, 0.5312, 0.125, 0.5312, 0.0625, 0.5625, 0.5, 0.5625, 0.5625, 0.5312, 0.5625, 0.5312, 0.5, 0.5625, 0.9375, 0.5469, 1.0, 0.5312, 0.9375, 0.5469, 0.0, 0.5625, 0.0625, 0.5312, 0.0625, 0.5625, 0.4375, 0.5625, 0.5, 0.5312, 0.5, 0.5312, 0.4375, 0.5625, 0.875, 0.5625, 0.9375, 0.5312, 0.9375, 0.5312, 0.875, 0.5625, 0.375, 0.5625, 0.4375, 0.5312, 0.4375, 0.5312, 0.375, 0.5625, 0.8125, 0.5625, 0.875, 0.5312, 0.875, 0.5312, 0.8125, 0.5625, 0.3125, 0.5625, 0.375, 0.5312, 0.375, 0.5312, 0.3125, 0.5312, 0.5, 0.5312, 0.5625, 0.5, 0.5625, 0.5, 0.5, 0.5312, 0.9375, 0.5156, 1.0, 0.5, 0.9375, 0.5156, 0.0, 0.5312, 0.0625, 0.5, 0.0625, 0.5312, 0.4375, 0.5312, 0.5, 0.5, 0.5, 0.5, 0.4375, 0.5312, 0.875, 0.5312, 0.9375, 0.5, 0.9375, 0.5, 0.875, 0.5312, 0.375, 0.5312, 0.4375, 0.5, 0.4375, 0.5, 0.375, 0.5312, 0.8125, 0.5312, 0.875, 0.5, 0.875, 0.5, 0.8125, 0.5312, 0.3125, 0.5312, 0.375, 0.5, 0.375, 0.5, 0.3125, 0.5312, 0.75, 0.5312, 0.8125, 0.5, 0.8125, 0.5, 0.75, 0.5312, 0.25, 0.5312, 0.3125, 0.5, 0.3125, 0.5, 0.25, 0.5312, 0.6875, 0.5312, 0.75, 0.5, 0.75, 0.5, 0.6875, 0.5312, 0.1875, 0.5312, 0.25, 0.5, 0.25, 0.5, 0.1875, 0.5312, 0.625, 0.5312, 0.6875, 0.5, 0.6875, 0.5, 0.625, 0.5312, 0.125, 0.5312, 0.1875, 0.5, 0.1875, 0.5, 0.125, 0.5312, 0.5625, 0.5312, 0.625, 0.5, 0.625, 0.5, 0.5625, 0.5312, 0.0625, 0.5312, 0.125, 0.5, 0.125, 0.5, 0.0625, 0.75, 0.5625, 0.75, 0.5, 0.75, 0.4375, 0.75, 0.375, 0.75, 0.3125, 0.75, 0.25, 0.75, 0.1875, 0.75, 0.125, 0.75, 0.0625, 0.7344, 0.0, 0.7344, 1.0, 0.75, 0.9375, 0.75, 0.875, 0.75, 0.8125, 0.75, 0.75, 0.75, 0.6875, 0.75, 0.625, 0.75, 0.0625, 0.7188, 0.0625, 0.7188, 0.125, 0.75, 0.125, 0.75, 0.5, 0.7188, 0.5, 0.7188, 0.5625, 0.75, 0.5625, 0.75, 0.9375, 0.7188, 0.9375, 0.7344, 1.0, 0.7344, 0.0, 0.7188, 0.0625, 0.75, 0.0625, 0.75, 0.4375, 0.7188, 0.4375, 0.7188, 0.5, 0.75, 0.5, 0.75, 0.875, 0.7188, 0.875, 0.7188, 0.9375, 0.75, 0.9375, 0.75, 0.375, 0.7188, 0.375, 0.7188, 0.4375, 0.75, 0.4375, 0.75, 0.8125, 0.7188, 0.8125, 0.7188, 0.875, 0.75, 0.875, 0.75, 0.3125, 0.7188, 0.3125, 0.7188, 0.375, 0.75, 0.375, 0.75, 0.75, 0.7188, 0.75, 0.7188, 0.8125, 0.75, 0.8125, 0.75, 0.25, 0.7188, 0.25, 0.7188, 0.3125, 0.75, 0.3125, 0.75, 0.6875, 0.7188, 0.6875, 0.7188, 0.75, 0.75, 0.75, 0.75, 0.1875, 0.7188, 0.1875, 0.7188, 0.25, 0.75, 0.25, 0.75, 0.625, 0.7188, 0.625, 0.7188, 0.6875, 0.75, 0.6875, 0.75, 0.125, 0.7188, 0.125, 0.7188, 0.1875, 0.75, 0.1875, 0.75, 0.5625, 0.7188, 0.5625, 0.7188, 0.625, 0.75, 0.625, 0.7188, 0.125, 0.6875, 0.125, 0.6875, 0.1875, 0.7188, 0.1875, 0.7188, 0.5625, 0.6875, 0.5625, 0.6875, 0.625, 0.7188, 0.625, 0.7188, 0.0625, 0.6875, 0.0625, 0.6875, 0.125, 0.7188, 0.125, 0.7188, 0.5, 0.6875, 0.5, 0.6875, 0.5625, 0.7188, 0.5625, 0.7188, 0.9375, 0.6875, 0.9375, 0.7031, 1.0, 0.7031, 0.0, 0.6875, 0.0625, 0.7188, 0.0625, 0.7188, 0.4375, 0.6875, 0.4375, 0.6875, 0.5, 0.7188, 0.5, 0.7188, 0.875, 0.6875, 0.875, 0.6875, 0.9375, 0.7188, 0.9375, 0.7188, 0.375, 0.6875, 0.375, 0.6875, 0.4375, 0.7188, 0.4375, 0.7188, 0.8125, 0.6875, 0.8125, 0.6875, 0.875, 0.7188, 0.875, 0.7188, 0.3125, 0.6875, 0.3125, 0.6875, 0.375, 0.7188, 0.375, 0.7188, 0.75, 0.6875, 0.75, 0.6875, 0.8125, 0.7188, 0.8125, 0.7188, 0.25, 0.6875, 0.25, 0.6875, 0.3125, 0.7188, 0.3125, 0.7188, 0.6875, 0.6875, 0.6875, 0.6875, 0.75, 0.7188, 0.75, 0.7188, 0.1875, 0.6875, 0.1875, 0.6875, 0.25, 0.7188, 0.25, 0.7188, 0.625, 0.6875, 0.625, 0.6875, 0.6875, 0.7188, 0.6875, 0.6875, 0.8125, 0.6562, 0.8125, 0.6562, 0.875, 0.6875, 0.875, 0.6875, 0.3125, 0.6562, 0.3125, 0.6562, 0.375, 0.6875, 0.375, 0.6875, 0.75, 0.6562, 0.75, 0.6562, 0.8125, 0.6875, 0.8125, 0.6875, 0.25, 0.6562, 0.25, 0.6562, 0.3125, 0.6875, 0.3125, 0.6875, 0.6875, 0.6562, 0.6875, 0.6562, 0.75, 0.6875, 0.75, 0.6875, 0.1875, 0.6562, 0.1875, 0.6562, 0.25, 0.6875, 0.25, 0.6875, 0.625, 0.6562, 0.625, 0.6562, 0.6875, 0.6875, 0.6875, 0.6875, 0.125, 0.6562, 0.125, 0.6562, 0.1875, 0.6875, 0.1875, 0.6875, 0.5625, 0.6562, 0.5625, 0.6562, 0.625, 0.6875, 0.625, 0.6875, 0.0625, 0.6562, 0.0625, 0.6562, 0.125, 0.6875, 0.125, 0.6875, 0.5, 0.6562, 0.5, 0.6562, 0.5625, 0.6875, 0.5625, 0.6875, 0.9375, 0.6562, 0.9375, 0.6719, 1.0, 0.6719, 0.0, 0.6562, 0.0625, 0.6875, 0.0625, 0.6875, 0.4375, 0.6562, 0.4375, 0.6562, 0.5, 0.6875, 0.5, 0.6875, 0.875, 0.6562, 0.875, 0.6562, 0.9375, 0.6875, 0.9375, 0.6875, 0.375, 0.6562, 0.375, 0.6562, 0.4375, 0.6875, 0.4375, 0.6562, 0.5625, 0.625, 0.5625, 0.625, 0.625, 0.6562, 0.625, 0.6562, 0.0625, 0.625, 0.0625, 0.625, 0.125, 0.6562, 0.125, 0.6562, 0.5, 0.625, 0.5, 0.625, 0.5625, 0.6562, 0.5625, 0.6562, 0.9375, 0.625, 0.9375, 0.6406, 1.0, 0.6406, 0.0, 0.625, 0.0625, 0.6562, 0.0625, 0.6562, 0.4375, 0.625, 0.4375, 0.625, 0.5, 0.6562, 0.5, 0.6562, 0.875, 0.625, 0.875, 0.625, 0.9375, 0.6562, 0.9375, 0.6562, 0.375, 0.625, 0.375, 0.625, 0.4375, 0.6562, 0.4375, 0.6562, 0.8125, 0.625, 0.8125, 0.625, 0.875, 0.6562, 0.875, 0.6562, 0.3125, 0.625, 0.3125, 0.625, 0.375, 0.6562, 0.375, 0.6562, 0.75, 0.625, 0.75, 0.625, 0.8125, 0.6562, 0.8125, 0.6562, 0.25, 0.625, 0.25, 0.625, 0.3125, 0.6562, 0.3125, 0.6562, 0.6875, 0.625, 0.6875, 0.625, 0.75, 0.6562, 0.75, 0.6562, 0.1875, 0.625, 0.1875, 0.625, 0.25, 0.6562, 0.25, 0.6562, 0.625, 0.625, 0.625, 0.625, 0.6875, 0.6562, 0.6875, 0.6562, 0.125, 0.625, 0.125, 0.625, 0.1875, 0.6562, 0.1875, 0.625, 0.3125, 0.5938, 0.3125, 0.5938, 0.375, 0.625, 0.375, 0.625, 0.75, 0.5938, 0.75, 0.5938, 0.8125, 0.625, 0.8125, 0.625, 0.25, 0.5938, 0.25, 0.5938, 0.3125, 0.625, 0.3125, 0.625, 0.6875, 0.5938, 0.6875, 0.5938, 0.75, 0.625, 0.75, 0.625, 0.1875, 0.5938, 0.1875, 0.5938, 0.25, 0.625, 0.25, 0.625, 0.625, 0.5938, 0.625, 0.5938, 0.6875, 0.625, 0.6875, 0.625, 0.125, 0.5938, 0.125, 0.5938, 0.1875, 0.625, 0.1875, 0.625, 0.5625, 0.5938, 0.5625, 0.5938, 0.625, 0.625, 0.625, 0.625, 0.0625, 0.5938, 0.0625, 0.5938, 0.125, 0.625, 0.125, 0.625, 0.5, 0.5938, 0.5, 0.5938, 0.5625, 0.625, 0.5625, 0.625, 0.9375, 0.5938, 0.9375, 0.6094, 1.0, 0.6094, 0.0, 0.5938, 0.0625, 0.625, 0.0625, 0.625, 0.4375, 0.5938, 0.4375, 0.5938, 0.5, 0.625, 0.5, 0.625, 0.875, 0.5938, 0.875, 0.5938, 0.9375, 0.625, 0.9375, 0.625, 0.375, 0.5938, 0.375, 0.5938, 0.4375, 0.625, 0.4375, 0.625, 0.8125, 0.5938, 0.8125, 0.5938, 0.875, 0.625, 0.875, 0.5938, 0.0625, 0.5625, 0.0625, 0.5625, 0.125, 0.5938, 0.125, 0.5938, 0.5, 0.5625, 0.5, 0.5625, 0.5625, 0.5938, 0.5625, 0.5938, 0.9375, 0.5625, 0.9375, 0.5781, 1.0, 0.5781, 0.0, 0.5625, 0.0625, 0.5938, 0.0625, 0.5938, 0.4375, 0.5625, 0.4375, 0.5625, 0.5, 0.5938, 0.5, 0.5938, 0.875, 0.5625, 0.875, 0.5625, 0.9375, 0.5938, 0.9375, 0.5938, 0.375, 0.5625, 0.375, 0.5625, 0.4375, 0.5938, 0.4375, 0.5938, 0.8125, 0.5625, 0.8125, 0.5625, 0.875, 0.5938, 0.875, 0.5938, 0.3125, 0.5625, 0.3125, 0.5625, 0.375, 0.5938, 0.375, 0.5938, 0.75, 0.5625, 0.75, 0.5625, 0.8125, 0.5938, 0.8125, 0.5938, 0.25, 0.5625, 0.25, 0.5625, 0.3125, 0.5938, 0.3125, 0.5938, 0.6875, 0.5625, 0.6875, 0.5625, 0.75, 0.5938, 0.75, 0.5938, 0.1875, 0.5625, 0.1875, 0.5625, 0.25, 0.5938, 0.25, 0.5938, 0.625, 0.5625, 0.625, 0.5625, 0.6875, 0.5938, 0.6875, 0.5938, 0.125, 0.5625, 0.125, 0.5625, 0.1875, 0.5938, 0.1875, 0.5938, 0.5625, 0.5625, 0.5625, 0.5625, 0.625, 0.5938, 0.625, 0.5625, 0.75, 0.5312, 0.75, 0.5312, 0.8125, 0.5625, 0.8125, 0.5625, 0.25, 0.5312, 0.25, 0.5312, 0.3125, 0.5625, 0.3125, 0.5625, 0.6875, 0.5312, 0.6875, 0.5312, 0.75, 0.5625, 0.75, 0.5625, 0.1875, 0.5312, 0.1875, 0.5312, 0.25, 0.5625, 0.25, 0.5625, 0.625, 0.5312, 0.625, 0.5312, 0.6875, 0.5625, 0.6875, 0.5625, 0.125, 0.5312, 0.125, 0.5312, 0.1875, 0.5625, 0.1875, 0.5625, 0.5625, 0.5312, 0.5625, 0.5312, 0.625, 0.5625, 0.625, 0.5625, 0.0625, 0.5312, 0.0625, 0.5312, 0.125, 0.5625, 0.125, 0.5625, 0.5, 0.5312, 0.5, 0.5312, 0.5625, 0.5625, 0.5625, 0.5625, 0.9375, 0.5312, 0.9375, 0.5469, 1.0, 0.5469, 0.0, 0.5312, 0.0625, 0.5625, 0.0625, 0.5625, 0.4375, 0.5312, 0.4375, 0.5312, 0.5, 0.5625, 0.5, 0.5625, 0.875, 0.5312, 0.875, 0.5312, 0.9375, 0.5625, 0.9375, 0.5625, 0.375, 0.5312, 0.375, 0.5312, 0.4375, 0.5625, 0.4375, 0.5625, 0.8125, 0.5312, 0.8125, 0.5312, 0.875, 0.5625, 0.875, 0.5625, 0.3125, 0.5312, 0.3125, 0.5312, 0.375, 0.5625, 0.375, 0.5312, 0.5, 0.5, 0.5, 0.5, 0.5625, 0.5312, 0.5625, 0.5312, 0.9375, 0.5, 0.9375, 0.5156, 1.0, 0.5156, 0.0, 0.5, 0.0625, 0.5312, 0.0625, 0.5312, 0.4375, 0.5, 0.4375, 0.5, 0.5, 0.5312, 0.5, 0.5312, 0.875, 0.5, 0.875, 0.5, 0.9375, 0.5312, 0.9375, 0.5312, 0.375, 0.5, 0.375, 0.5, 0.4375, 0.5312, 0.4375, 0.5312, 0.8125, 0.5, 0.8125, 0.5, 0.875, 0.5312, 0.875, 0.5312, 0.3125, 0.5, 0.3125, 0.5, 0.375, 0.5312, 0.375, 0.5312, 0.75, 0.5, 0.75, 0.5, 0.8125, 0.5312, 0.8125, 0.5312, 0.25, 0.5, 0.25, 0.5, 0.3125, 0.5312, 0.3125, 0.5312, 0.6875, 0.5, 0.6875, 0.5, 0.75, 0.5312, 0.75, 0.5312, 0.1875, 0.5, 0.1875, 0.5, 0.25, 0.5312, 0.25, 0.5312, 0.625, 0.5, 0.625, 0.5, 0.6875, 0.5312, 0.6875, 0.5312, 0.125, 0.5, 0.125, 0.5, 0.1875, 0.5312, 0.1875, 0.5312, 0.5625, 0.5, 0.5625, 0.5, 0.625, 0.5312, 0.625, 0.5312, 0.0625, 0.5, 0.0625, 0.5, 0.125, 0.5312, 0.125, 0.75, 0.5625, 0.75, 0.625, 0.75, 0.6875, 0.75, 0.75, 0.75, 0.8125, 0.75, 0.875, 0.75, 0.9375, 0.7344, 1.0, 0.7344, 0.0, 0.75, 0.0625, 0.75, 0.125, 0.75, 0.1875, 0.75, 0.25, 0.75, 0.3125, 0.75, 0.375, 0.75, 0.4375, 0.75, 0.5])
me_sphere_001.materials.append(mat_material_002)
me_sphere_001.materials.append(mat_material_001)
me_sphere_001.update()

# ---- objects
ob_sphere = bpy.data.objects.new('Sphere', me_sphere)
ob_sphere_001 = bpy.data.objects.new('Sphere.001', me_sphere_001)

# ---- transforms, parenting, visibility, modifiers, constraints
ob_sphere.location = (0.0, -1.265, 0.0)
ob_sphere.rotation_euler = (1.571, -1.571, 0.0)
ob_sphere.scale = (0.285, 0.285, -0.285)
ob_sphere_001.location = (0.0, -1.163, 0.0)
ob_sphere_001.rotation_euler = (1.571, -1.571, 0.0)
ob_sphere_001.scale = (0.285, 0.285, -0.285)

# ---- collection membership
col_collection.objects.link(ob_sphere)
col_collection.objects.link(ob_sphere_001)

# ---- scene / render settings (as saved in the file)
scene.frame_start = 1; scene.frame_end = 250; scene.frame_set(1)
scene.render.engine = 'BLENDER_EEVEE_NEXT'
bpy.context.view_layer.update()

# ---- added for rendering (the .blend has no active camera and no usable light): camera, sun
cam_auto = bpy.data.cameras.new('AutoCamera')
cam_auto.lens = 50.0
cam_auto.sensor_width = 36.0
cam_auto.clip_end = 1000.0
ob_auto_camera = bpy.data.objects.new('AutoCamera', cam_auto)
scene.collection.objects.link(ob_auto_camera)
ob_auto_camera.location = (3.68614, -4.66457, 3.09102)
ob_auto_camera.rotation_euler = (1.09748, -7.21219e-08, 0.694738)
scene.camera = ob_auto_camera
light_auto_sun = bpy.data.lights.new('AutoSun', 'SUN')
light_auto_sun.energy = 3.0
light_auto_sun.angle = 0.0523599
ob_auto_sun = bpy.data.objects.new('AutoSun', light_auto_sun)
scene.collection.objects.link(ob_auto_sun)
ob_auto_sun.rotation_euler = (0.872665, 0.174533, 0.523599)
bpy.context.view_layer.update()
